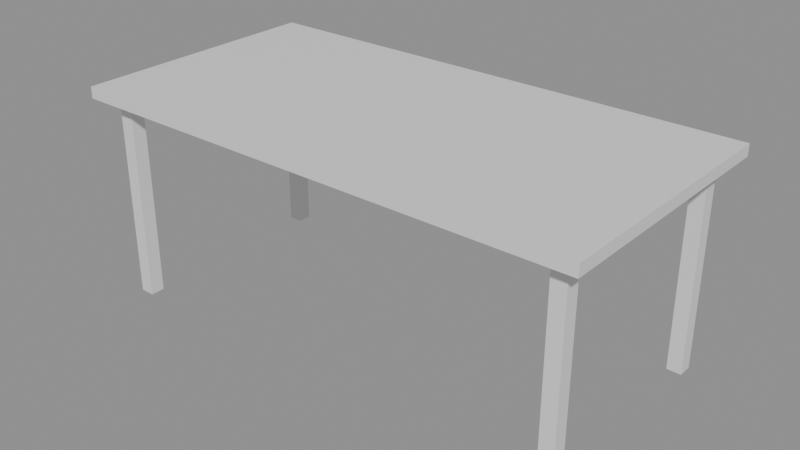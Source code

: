 # Source: e0113_after.blend  (saved by Blender 5.2.44; exported with 4.5.12 LTS)
import bpy
from mathutils import Matrix  # noqa: F401  (used for matrix-valued properties, if any)

bpy.ops.wm.read_factory_settings(use_empty=True)
scene = bpy.context.scene
scene.name = 'Scene'

# ---- materials (node trees are filled in below, after node groups)
mat_mdf_blanco = bpy.data.materials.new('MDF_Blanco')
mat_metal = bpy.data.materials.new('Metal')

# ---- material node trees
mat_mdf_blanco.use_nodes = True; mat_mdf_blanco.node_tree.nodes.clear()
_N = mat_mdf_blanco.node_tree.nodes; _L = mat_mdf_blanco.node_tree.links
n0 = _N.new('ShaderNodeBsdfPrincipled'); n0.name = 'Principled BSDF'; n0.location = (-200, 100)
n0.inputs[3].default_value = 1.45
n0.inputs[10].default_value = 0.005
n1 = _N.new('ShaderNodeOutputMaterial'); n1.name = 'Material Output'; n1.location = (200, 100)
_L.new(n0.outputs[0], n1.inputs[0])
n1.is_active_output = True
mat_metal.use_nodes = True; mat_metal.node_tree.nodes.clear()
_N = mat_metal.node_tree.nodes; _L = mat_metal.node_tree.links
n0 = _N.new('ShaderNodeBsdfPrincipled'); n0.name = 'Principled BSDF'; n0.location = (-200, 100)
n0.inputs[3].default_value = 1.45
n0.inputs[10].default_value = 0.005
n1 = _N.new('ShaderNodeOutputMaterial'); n1.name = 'Material Output'; n1.location = (200, 100)
_L.new(n0.outputs[0], n1.inputs[0])
n1.is_active_output = True

# ---- meshes
me_mesacomedor_tablero_mesh = bpy.data.meshes.new('MesaComedor_Tablero_mesh')
me_mesacomedor_tablero_mesh.from_pydata([(0.0, 0.0, 0.0), (1.8, 0.0, 0.0), (1.8, 0.9, 0.0), (0.0, 0.9, 0.0), (0.0, 0.0, 0.04), (1.8, 0.0, 0.04), (1.8, 0.9, 0.04), (0.0, 0.9, 0.04)], [], [(0, 1, 2, 3), (4, 5, 6, 7), (0, 1, 5, 4), (1, 2, 6, 5), (2, 3, 7, 6), (3, 0, 4, 7)])
me_mesacomedor_tablero_mesh.materials.append(mat_mdf_blanco)
me_mesacomedor_tablero_mesh.update()
me_mesacomedor_pata_mesh = bpy.data.meshes.new('MesaComedor_Pata_mesh')
me_mesacomedor_pata_mesh.from_pydata([(0.0, 0.0, 0.0), (0.05, 0.0, 0.0), (0.05, 0.05, 0.0), (0.0, 0.05, 0.0), (0.0, 0.0, 0.71), (0.05, 0.0, 0.71), (0.05, 0.05, 0.71), (0.0, 0.05, 0.71)], [], [(0, 1, 2, 3), (4, 5, 6, 7), (0, 1, 5, 4), (1, 2, 6, 5), (2, 3, 7, 6), (3, 0, 4, 7)])
me_mesacomedor_pata_mesh.materials.append(mat_metal)
me_mesacomedor_pata_mesh.update()
me_mesacomedor_pata_mesh_001 = bpy.data.meshes.new('MesaComedor_Pata_mesh.001')
me_mesacomedor_pata_mesh_001.from_pydata([(0.0, 0.0, 0.0), (0.05, 0.0, 0.0), (0.05, 0.05, 0.0), (0.0, 0.05, 0.0), (0.0, 0.0, 0.71), (0.05, 0.0, 0.71), (0.05, 0.05, 0.71), (0.0, 0.05, 0.71)], [], [(0, 1, 2, 3), (4, 5, 6, 7), (0, 1, 5, 4), (1, 2, 6, 5), (2, 3, 7, 6), (3, 0, 4, 7)])
me_mesacomedor_pata_mesh_001.materials.append(mat_metal)
me_mesacomedor_pata_mesh_001.update()
me_mesacomedor_pata_mesh_002 = bpy.data.meshes.new('MesaComedor_Pata_mesh.002')
me_mesacomedor_pata_mesh_002.from_pydata([(0.0, 0.0, 0.0), (0.05, 0.0, 0.0), (0.05, 0.05, 0.0), (0.0, 0.05, 0.0), (0.0, 0.0, 0.71), (0.05, 0.0, 0.71), (0.05, 0.05, 0.71), (0.0, 0.05, 0.71)], [], [(0, 1, 2, 3), (4, 5, 6, 7), (0, 1, 5, 4), (1, 2, 6, 5), (2, 3, 7, 6), (3, 0, 4, 7)])
me_mesacomedor_pata_mesh_002.materials.append(mat_metal)
me_mesacomedor_pata_mesh_002.update()
me_mesacomedor_pata_mesh_003 = bpy.data.meshes.new('MesaComedor_Pata_mesh.003')
me_mesacomedor_pata_mesh_003.from_pydata([(0.0, 0.0, 0.0), (0.05, 0.0, 0.0), (0.05, 0.05, 0.0), (0.0, 0.05, 0.0), (0.0, 0.0, 0.71), (0.05, 0.0, 0.71), (0.05, 0.05, 0.71), (0.0, 0.05, 0.71)], [], [(0, 1, 2, 3), (4, 5, 6, 7), (0, 1, 5, 4), (1, 2, 6, 5), (2, 3, 7, 6), (3, 0, 4, 7)])
me_mesacomedor_pata_mesh_003.materials.append(mat_metal)
me_mesacomedor_pata_mesh_003.update()

# ---- objects
ob_mesacomedor = bpy.data.objects.new('MesaComedor', None)
ob_mesacomedor_tablero = bpy.data.objects.new('MesaComedor_Tablero', me_mesacomedor_tablero_mesh)
ob_mesacomedor_pata = bpy.data.objects.new('MesaComedor_Pata', me_mesacomedor_pata_mesh)
ob_mesacomedor_pata_001 = bpy.data.objects.new('MesaComedor_Pata.001', me_mesacomedor_pata_mesh_001)
ob_mesacomedor_pata_002 = bpy.data.objects.new('MesaComedor_Pata.002', me_mesacomedor_pata_mesh_002)
ob_mesacomedor_pata_003 = bpy.data.objects.new('MesaComedor_Pata.003', me_mesacomedor_pata_mesh_003)

# ---- transforms, parenting, visibility, modifiers, constraints
ob_mesacomedor.location = (0.0, 0.0, 0.0)
ob_mesacomedor.empty_display_type = 'ARROWS'
ob_mesacomedor_tablero.parent = ob_mesacomedor
ob_mesacomedor_tablero.location = (0.0, 0.0, 0.71)
ob_mesacomedor_pata.parent = ob_mesacomedor
ob_mesacomedor_pata.location = (0.06, 0.06, 0.0)
ob_mesacomedor_pata_001.parent = ob_mesacomedor
ob_mesacomedor_pata_001.location = (0.06, 0.79, 0.0)
ob_mesacomedor_pata_002.parent = ob_mesacomedor
ob_mesacomedor_pata_002.location = (1.69, 0.06, 0.0)
ob_mesacomedor_pata_003.parent = ob_mesacomedor
ob_mesacomedor_pata_003.location = (1.69, 0.79, 0.0)

# ---- collection membership
scene.collection.objects.link(ob_mesacomedor)
scene.collection.objects.link(ob_mesacomedor_tablero)
scene.collection.objects.link(ob_mesacomedor_pata)
scene.collection.objects.link(ob_mesacomedor_pata_001)
scene.collection.objects.link(ob_mesacomedor_pata_002)
scene.collection.objects.link(ob_mesacomedor_pata_003)

# ---- scene / render settings (as saved in the file)
scene.frame_start = 1; scene.frame_end = 250; scene.frame_set(1)
scene.render.engine = 'BLENDER_EEVEE_NEXT'
scene.render.bake_bias = 0.0
scene.render.bake_samples = 0
scene.render.compositor_device = 'GPU'
scene.eevee.use_volume_custom_range = False
scene.eevee.fast_gi_thickness_near = 0.1
scene.eevee.fast_gi_thickness_far = 0.0
scene.eevee.ray_tracing_options.screen_trace_thickness = 0.1
bpy.context.view_layer.update()

# ---- added for rendering (the .blend has no active camera and no usable light): camera, sun + grey world if the file has none
cam_auto = bpy.data.cameras.new('AutoCamera')
cam_auto.lens = 50.0
cam_auto.sensor_width = 36.0
cam_auto.clip_end = 1000.0
ob_auto_camera = bpy.data.objects.new('AutoCamera', cam_auto)
scene.collection.objects.link(ob_auto_camera)
ob_auto_camera.location = (2.88708, -1.9345, 1.96466)
ob_auto_camera.rotation_euler = (1.09748, -7.21219e-08, 0.694738)
scene.camera = ob_auto_camera
light_auto_sun = bpy.data.lights.new('AutoSun', 'SUN')
light_auto_sun.energy = 3.0
light_auto_sun.angle = 0.0523599
ob_auto_sun = bpy.data.objects.new('AutoSun', light_auto_sun)
scene.collection.objects.link(ob_auto_sun)
ob_auto_sun.rotation_euler = (0.872665, 0.174533, 0.523599)
if scene.world is None:
    world_auto = bpy.data.worlds.new('AutoWorld')
    world_auto.color = (0.3, 0.3, 0.3)
    scene.world = world_auto
bpy.context.view_layer.update()
